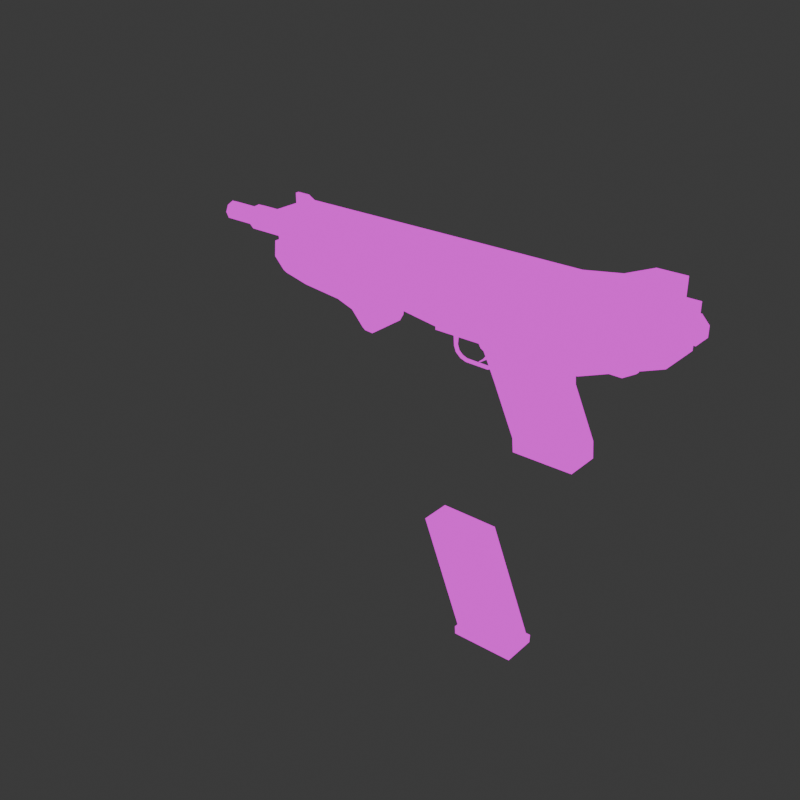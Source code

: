 # Source: mag7.blend  (saved by Blender 4.0.36; exported with 4.5.12 LTS)
import bpy
from mathutils import Matrix  # noqa: F401  (used for matrix-valued properties, if any)

bpy.ops.wm.read_factory_settings(use_empty=True)
scene = bpy.context.scene
scene.name = 'Scene'

# ---- collections
col_collection = bpy.data.collections.new('Collection'); scene.collection.children.link(col_collection)

# ---- materials (node trees are filled in below, after node groups)
mat_material = bpy.data.materials.new('Material')
mat_material.alpha_threshold = 0.0
mat_material.use_transparent_shadow = False
mat_material.roughness = 0.5
mat_material.line_color = (0.0, 0.0, 0.0, 1.0)

# ---- material node trees
mat_material.use_nodes = True; mat_material.node_tree.nodes.clear()
_N = mat_material.node_tree.nodes; _L = mat_material.node_tree.links
n0 = _N.new('ShaderNodeOutputMaterial'); n0.name = 'Material Output'; n0.location = (300, 300)
n1 = _N.new('ShaderNodeEmission'); n1.name = 'Emission'; n1.location = (10, 300)
n2 = _N.new('ShaderNodeTexImage'); n2.name = 'Image Texture'; n2.location = (-280, 280)
_L.new(n1.outputs[0], n0.inputs[0])
_L.new(n2.outputs[0], n1.inputs[0])
n0.is_active_output = True

# ---- world
world_world = bpy.data.worlds.new('World'); scene.world = world_world
world_world.use_nodes = True; world_world.node_tree.nodes.clear()
_N = world_world.node_tree.nodes; _L = world_world.node_tree.links
n0 = _N.new('ShaderNodeOutputWorld'); n0.name = 'World Output'; n0.location = (300, 300)
n1 = _N.new('ShaderNodeBackground'); n1.name = 'Background'; n1.location = (10, 300)
n1.inputs[0].default_value = (0.05088, 0.05088, 0.05088, 1.0)
_L.new(n1.outputs[0], n0.inputs[0])
n0.is_active_output = True
world_world.color = (0.05088, 0.05088, 0.05088)
world_world.use_sun_shadow = False
world_world.sun_shadow_jitter_overblur = 0.0

# ---- meshes
me_cube = bpy.data.meshes.new('Cube')
me_cube.from_pydata([(1.044, 0.2036, 0.8095), (1.044, 0.2036, 0.1808), (1.044, -0.2036, 0.8095), (1.044, -0.2036, 0.1808), (0.6621, 0.2036, 0.8095), (0.6621, -0.2036, 0.8095), (1.616, 0.2036, 0.7254), (1.616, 0.2036, 0.1808), (1.616, -0.2036, 0.7254), (1.616, -0.2036, 0.1808), (2.315, 0.2036, 0.7254), (2.315, 0.2036, 0.4538), (2.315, -0.2036, 0.7254), (2.315, -0.2036, 0.4538), (0.2096, 0.2036, 0.8095), (0.2096, -0.2036, 0.8095), (-1.533, 0.2036, 0.8095), (-1.533, -0.2036, 0.8095), (1.053, 0.1747, 0.1315), (1.053, -0.1747, 0.1315), (0.7251, 0.1747, 0.1185), (0.7251, -0.1747, 0.1185), (1.424, 0.1747, 0.1315), (1.424, -0.1747, 0.1315), (1.086, 0.1747, 0.03783), (1.086, -0.1747, 0.03783), (0.774, 0.1747, 0.01965), (0.774, -0.1747, 0.01965), (1.375, 0.1747, 0.056), (1.375, -0.1747, 0.056), (1.125, 0.1633, -0.1101), (1.125, -0.1633, -0.1101), (0.8333, 0.1633, -0.1271), (0.8333, -0.1633, -0.1271), (1.395, 0.1633, -0.09311), (1.395, -0.1633, -0.09311), (1.327, 0.1633, -0.5559), (1.327, -0.1633, -0.5559), (1.035, 0.1633, -0.5729), (1.035, -0.1633, -0.5729), (1.596, 0.1633, -0.5389), (1.596, -0.1633, -0.5389), (1.338, 0.1633, -0.6983), (1.338, -0.1633, -0.6983), (1.046, 0.1633, -0.6999), (1.046, -0.1633, -0.6999), (1.608, 0.1633, -0.6956), (1.608, -0.1633, -0.6956), (-1.25, -0.2279, 0.5802), (-1.25, 0.2279, 0.5802), (-0.7327, -0.2279, 0.5806), (-0.7327, 0.2279, 0.5806), (-0.501, -0.2279, 0.5476), (-0.501, 0.2279, 0.5476), (-0.4046, -0.2279, 0.324), (-0.4046, 0.2279, 0.324), (-0.4528, -0.2279, 0.4358), (-0.4528, 0.2279, 0.4358), (-1.449, -0.2279, 0.5741), (-1.449, 0.2279, 0.5741), (-1.534, -0.249, 0.5695), (-1.534, 0.249, 0.5695), (-1.662, 0.08687, 0.5435), (-1.662, 0.1229, 0.6304), (-1.625, 0.1394, 0.6304), (-1.471, 0.1394, 0.6304), (-1.625, 0.09854, 0.5319), (-1.471, 0.09854, 0.5319), (-1.625, -9.648e-08, 0.491), (-1.471, -6.083e-08, 0.491), (-1.625, -0.09854, 0.5319), (-1.471, -0.09854, 0.5319), (-1.625, -0.1394, 0.6304), (-1.471, -0.1394, 0.6304), (-1.625, -0.09854, 0.7289), (-1.471, -0.09854, 0.7289), (-1.625, -1.347e-07, 0.7698), (-1.471, -9.907e-08, 0.7698), (-1.625, 0.09854, 0.7289), (-1.471, 0.09854, 0.7289), (-1.662, -8.75e-08, 0.5075), (-1.662, -0.08687, 0.5435), (-1.662, -0.1229, 0.6304), (-1.662, -0.08687, 0.7173), (-1.662, -1.212e-07, 0.7532), (-1.662, 0.08687, 0.7173), (-1.991, 0.08687, 0.5435), (-1.991, 0.1228, 0.6304), (-1.991, -2.023e-07, 0.5075), (-1.991, -0.08687, 0.5435), (-1.991, -0.1229, 0.6304), (-1.991, -0.08687, 0.7173), (-1.991, -2.36e-07, 0.7532), (-1.991, 0.08687, 0.7173), (-2.056, 0.06296, 0.5674), (-2.056, 0.08904, 0.6304), (-2.056, -2.053e-07, 0.5414), (-2.056, -0.06296, 0.5674), (-2.056, -0.08904, 0.6304), (-2.056, -0.06296, 0.6934), (-2.056, -2.298e-07, 0.7194), (-2.056, 0.06296, 0.6934), (-2.348, 0.06296, 0.5674), (-2.348, 0.08904, 0.6304), (-2.348, -2.053e-07, 0.5414), (-2.348, -0.06296, 0.5674), (-2.348, -0.08904, 0.6304), (-2.348, -0.06296, 0.6934), (-2.348, -2.298e-07, 0.7194), (-2.348, 0.06296, 0.6934), (1.993, -0.1515, 0.8441), (1.993, -0.1515, 1.04), (1.993, -0.1174, 0.8441), (1.993, -0.1174, 1.04), (2.248, -0.1515, 0.8441), (2.248, -0.1515, 1.04), (2.248, -0.1174, 0.8441), (2.248, -0.1174, 1.04), (1.74, -0.1515, 0.8441), (1.74, -0.1515, 0.9361), (1.74, -0.1174, 0.8441), (1.74, -0.1174, 0.9361), (1.368, -0.1515, 0.8441), (1.368, -0.1515, 0.8776), (1.368, -0.1174, 0.8441), (1.368, -0.1174, 0.8776), (1.993, 0.0978, 0.8441), (1.993, 0.0978, 1.04), (1.993, 0.1319, 0.8441), (1.993, 0.1319, 1.04), (2.248, 0.0978, 0.8441), (2.248, 0.0978, 1.04), (2.248, 0.1319, 0.8441), (2.248, 0.1319, 1.04), (1.74, 0.0978, 0.8441), (1.74, 0.0978, 0.9361), (1.74, 0.1319, 0.8441), (1.74, 0.1319, 0.9361), (1.368, 0.0978, 0.8441), (1.368, 0.0978, 0.8776), (1.368, 0.1319, 0.8441), (1.368, 0.1319, 0.8776), (-1.359, -0.01082, 0.831), (-1.359, -0.01082, 0.9625), (-1.359, 0.02331, 0.831), (-1.359, 0.02331, 0.9625), (-1.488, -0.01082, 0.831), (-1.488, -0.01082, 0.9625), (-1.488, 0.02331, 0.831), (-1.488, 0.02331, 0.9625), (-1.231, -0.01082, 0.831), (-1.231, -0.01082, 0.8928), (-1.231, 0.02331, 0.831), (-1.231, 0.02331, 0.8928), (-1.043, -0.01082, 0.831), (-1.043, -0.01082, 0.8536), (-1.043, 0.02331, 0.831), (-1.043, 0.02331, 0.8536), (1.044, 0.2036, 0.842), (1.044, -0.2036, 0.842), (0.6621, 0.2036, 0.842), (0.6621, -0.2036, 0.842), (1.616, 0.2036, 0.842), (1.616, -0.2036, 0.842), (2.315, 0.2036, 0.842), (2.315, -0.2036, 0.842), (0.2096, 0.2036, 0.842), (0.2096, -0.2036, 0.842), (-1.533, 0.2036, 0.842), (-1.533, -0.2036, 0.842), (1.044, -0.2254, 0.8095), (0.6621, -0.2254, 0.8095), (2.331, -0.219, 0.7254), (2.331, -0.219, 0.842), (0.6621, -0.2254, 0.842), (0.6621, 0.2254, 0.8095), (1.044, 0.2254, 0.8095), (-1.548, -0.219, 0.842), (-1.548, -0.219, 0.8095), (1.616, 0.2254, 0.7254), (1.616, -0.2254, 0.7254), (2.331, 0.219, 0.7254), (0.2096, -0.2254, 0.8095), (0.2096, -0.2254, 0.842), (0.2096, 0.2254, 0.8095), (-1.548, 0.219, 0.8095), (1.044, -0.2254, 0.842), (0.6621, 0.2254, 0.842), (1.044, 0.2254, 0.842), (1.616, 0.2254, 0.842), (1.616, -0.2254, 0.842), (2.331, 0.219, 0.842), (0.2096, 0.2254, 0.842), (-1.548, 0.219, 0.842), (-0.4411, -0.2345, 0.5497), (-0.5568, -0.2345, 0.7425), (-0.4411, 0.2177, 0.5497), (-0.5568, 0.2177, 0.7425), (-0.003319, -0.2345, 0.5497), (-0.119, -0.2345, 0.7425), (-0.003319, 0.2177, 0.5497), (-0.119, 0.2177, 0.7425), (1.089, -0.2306, 0.6675), (1.048, -0.2306, 0.7369), (1.089, 0.2138, 0.6675), (1.048, 0.2138, 0.7369), (1.247, -0.2306, 0.6675), (1.205, -0.2306, 0.7369), (1.247, 0.2138, 0.6675), (1.205, 0.2138, 0.7369), (1.089, -0.2306, 0.5647), (1.048, -0.2306, 0.6341), (1.089, 0.2138, 0.5647), (1.048, 0.2138, 0.6341), (1.424, -0.2306, 0.5647), (1.383, -0.2306, 0.6341), (1.424, 0.2138, 0.5647), (1.383, 0.2138, 0.6341), (1.089, -0.2306, 0.4493), (1.048, -0.2306, 0.5187), (1.089, 0.2138, 0.4493), (1.048, 0.2138, 0.5187), (1.625, -0.2306, 0.4493), (1.583, -0.2306, 0.5187), (1.625, 0.2138, 0.4493), (1.583, 0.2138, 0.5187), (0.3379, -0.2197, 0.3177), (0.3379, 0.2197, 0.3177), (0.3556, -0.2197, 0.2749), (0.3556, 0.2197, 0.2749), (0.3985, -0.2197, 0.2571), (0.3985, 0.2197, 0.2571), (0.4413, -0.2197, 0.2749), (0.4413, 0.2197, 0.2749), (0.4591, -0.2197, 0.3177), (0.4591, 0.2197, 0.3177), (0.4413, -0.2197, 0.3606), (0.4413, 0.2197, 0.3606), (0.3985, -0.2197, 0.3783), (0.3985, 0.2197, 0.3783), (0.3556, 0.2197, 0.3606), (0.3556, -0.2197, 0.3606), (1.287, -0.2413, 0.348), (1.287, 0.2413, 0.348), (1.303, -0.2413, 0.3109), (1.303, 0.2413, 0.3109), (1.34, -0.2413, 0.2955), (1.34, 0.2413, 0.2955), (1.377, -0.2413, 0.3109), (1.377, 0.2413, 0.3109), (1.392, -0.2413, 0.348), (1.392, 0.2413, 0.348), (1.377, -0.2413, 0.3851), (1.377, 0.2413, 0.3851), (1.34, -0.2413, 0.4005), (1.34, 0.2413, 0.4005), (1.303, 0.2413, 0.3851), (1.303, -0.2413, 0.3851), (2.008, -0.2301, 0.3999), (2.008, 0.2301, 0.3999), (2.02, -0.2301, 0.3721), (2.02, 0.2301, 0.3721), (2.047, -0.2301, 0.3606), (2.047, 0.2301, 0.3606), (2.075, -0.2301, 0.3721), (2.075, 0.2301, 0.3721), (2.087, -0.2301, 0.3999), (2.087, 0.2301, 0.3999), (2.075, -0.2301, 0.4278), (2.075, 0.2301, 0.4278), (2.047, -0.2301, 0.4393), (2.047, 0.2301, 0.4393), (2.02, 0.2301, 0.4278), (2.02, -0.2301, 0.4278), (-1.243, -0.2279, 0.4228), (-1.243, 0.2279, 0.4228), (-0.7797, 0.2279, 0.4064), (-0.7797, -0.2279, 0.4064), (-0.5721, 0.2279, 0.3624), (-0.5721, -0.2279, 0.3624), (-0.422, 0.2279, 0.1663), (-0.422, -0.2279, 0.1663), (-0.4861, -0.2279, 0.2337), (-0.4861, 0.2279, 0.2337), (-1.46, -0.2279, 0.4425), (-1.46, 0.2279, 0.4425), (-1.541, -0.249, 0.4886), (-1.541, 0.249, 0.4886), (-1.243, -0.2563, 0.4228), (-1.25, -0.2563, 0.5802), (-1.25, 0.2563, 0.5802), (-0.7327, 0.2563, 0.5806), (-0.7327, -0.2563, 0.5806), (-1.243, 0.2563, 0.4228), (-0.7797, 0.2563, 0.4064), (-0.7797, -0.2563, 0.4064), (0.6621, 0.1438, 0.1808), (0.6621, 0.2036, 0.2408), (0.7218, 0.2036, 0.1808), (0.7025, 0.1851, 0.1409), (0.6621, -0.2036, 0.2408), (0.6621, -0.1438, 0.1808), (0.7025, -0.1851, 0.1409), (0.7218, -0.2036, 0.1808), (0.2096, 0.1438, 0.1808), (0.2096, 0.2036, 0.2408), (0.2096, -0.2036, 0.2408), (0.2096, -0.1438, 0.1808), (-1.533, 0.2036, 0.4802), (-1.533, 0.1438, 0.4201), (-1.533, -0.1438, 0.4201), (-1.533, -0.2036, 0.4802), (-1.236, -0.2279, 0.2497), (-1.234, -0.1876, 0.2073), (-1.234, 0.1876, 0.2073), (-1.236, 0.2279, 0.2497), (-0.844, -0.1876, 0.1679), (-0.8331, -0.2279, 0.2085), (-0.8331, 0.2279, 0.2085), (-0.844, 0.1876, 0.1679), (-0.6694, -0.1877, 0.1089), (-0.6545, -0.2279, 0.1478), (-0.6545, 0.2279, 0.1478), (-0.6694, 0.1877, 0.1089), (-0.4407, -0.2279, -0.003572), (-0.4458, -0.1877, -0.04971), (-0.4458, 0.1877, -0.04971), (-0.4407, 0.2279, -0.003572), (-0.524, 0.2279, 0.003076), (-0.5316, 0.1877, -0.04312), (-0.524, -0.2279, 0.003076), (-0.5316, -0.1877, -0.04312), (-1.471, -0.2279, 0.3043), (-1.475, -0.1876, 0.2624), (-1.475, 0.1876, 0.2624), (-1.471, 0.2279, 0.3043), (-1.55, -0.2087, 0.3778), (-1.547, -0.249, 0.4205), (-1.547, 0.249, 0.4205), (-1.55, 0.2087, 0.3778), (-2.348, 0.03182, 0.6622), (-2.348, 0.045, 0.6304), (-2.348, -2.207e-07, 0.6754), (-2.348, -0.03182, 0.6622), (-2.348, -0.045, 0.6304), (-2.348, -0.03182, 0.5986), (-2.348, -2.083e-07, 0.5854), (-2.348, 0.03182, 0.5986), (-1.928, 0.03182, 0.6622), (-1.928, 0.045, 0.6304), (-1.928, 3.254e-07, 0.6754), (-1.928, -0.03182, 0.6622), (-1.928, -0.045, 0.6304), (-1.928, -0.03182, 0.5986), (-1.928, 3.378e-07, 0.5854), (-1.928, 0.03182, 0.5986), (0.2096, -0.1438, 0.1523), (0.6621, -0.1438, 0.1523), (0.6621, 0.1438, 0.1523), (0.2096, 0.1438, 0.1523), (0.3041, -0.01537, 0.07528), (0.2942, -0.02525, 0.1633), (0.3041, 0.01537, 0.07528), (0.2942, 0.02525, 0.1633), (0.3348, -0.01537, 0.07528), (0.4438, -0.02525, 0.1665), (0.3348, 0.01537, 0.07528), (0.4438, 0.02525, 0.1665), (0.3079, -0.01251, -0.007763), (0.3079, 0.01251, -0.007763), (0.331, -0.01251, 0.00178), (0.331, 0.01251, 0.00178), (0.3282, -0.01251, -0.0619), (0.3282, 0.01251, -0.0619), (0.3481, -0.01251, -0.0467), (0.3481, 0.01251, -0.0467), (0.3778, -0.01251, -0.1041), (0.3778, 0.01251, -0.1041), (0.386, -0.01251, -0.08043), (0.386, 0.01251, -0.08043), (0.4349, -0.01251, -0.123), (0.4349, 0.01251, -0.123), (0.4334, -0.01251, -0.09806), (0.4334, 0.01251, -0.09806), (0.6582, -0.01251, -0.1258), (0.6582, 0.01251, -0.1258), (0.6567, -0.01251, -0.1008), (0.6567, 0.01251, -0.1008), (0.7281, -0.01251, -0.09781), (0.7281, 0.01251, -0.09781), (0.7157, -0.01251, -0.07609), (0.7157, 0.01251, -0.07609), (0.8522, -0.038, -0.1042), (0.8522, 0.038, -0.1042), (0.7731, -0.038, 0.03414), (0.7731, 0.038, 0.03414), (0.6397, -0.01398, -0.004103), (0.6439, -0.01398, 0.02907), (0.6397, 0.01398, -0.004103), (0.6439, 0.01398, 0.02907), (0.6677, -0.01398, -0.004103), (0.6719, -0.01398, 0.02907), (0.6677, 0.01398, -0.004103), (0.6719, 0.01398, 0.02907), (0.6272, -0.02023, 0.09064), (0.6272, 0.02023, 0.09064), (0.6677, -0.02023, 0.09064), (0.6677, 0.02023, 0.09064), (0.5574, -0.02977, 0.172), (0.5574, 0.02977, 0.172), (0.6603, -0.02977, 0.172), (0.6603, 0.02977, 0.172), (0.6095, -0.01398, -0.04376), (0.6095, 0.01398, -0.04376), (0.6374, -0.01398, -0.04376), (0.6374, 0.01398, -0.04376), (0.5602, -0.008939, -0.08446), (0.5602, 0.008939, -0.08446), (0.5781, -0.008939, -0.08446), (0.5781, 0.008939, -0.08446), (1.73, -0.2175, 0.3553), (1.73, -0.2175, 0.4228), (1.73, -0.1814, 0.3553), (1.73, -0.1814, 0.4228), (2.1, -0.2175, 0.3553), (2.1, -0.2175, 0.4228), (2.1, -0.1814, 0.3553), (2.1, -0.1814, 0.4228), (1.924, -0.1814, 0.3553), (1.924, -0.1814, 0.4228), (1.924, -0.2175, 0.3553), (1.924, -0.2175, 0.4228), (2.1, -0.2175, 0.4409), (2.1, -0.1814, 0.4409), (1.924, -0.1814, 0.4409), (1.924, -0.2175, 0.4409), (1.845, -0.2175, 0.2877), (1.845, -0.1814, 0.2877), (1.989, -0.2175, 0.2877), (1.989, -0.1814, 0.2877), (1.92, -0.1814, 0.2877), (1.92, -0.2175, 0.2877), (2.361, -0.1794, 0.5239), (2.293, -0.1794, 0.5239), (2.361, -0.1432, 0.5239), (2.293, -0.1432, 0.5239), (2.361, -0.1794, 0.7678), (2.293, -0.1794, 0.7678), (2.361, -0.1432, 0.7678), (2.293, -0.1432, 0.7678), (2.361, -0.1432, 0.6518), (2.293, -0.1432, 0.6518), (2.361, -0.1794, 0.6518), (2.293, -0.1794, 0.6518), (2.275, -0.1794, 0.7678), (2.275, -0.1432, 0.7678), (2.275, -0.1432, 0.6518), (2.275, -0.1794, 0.6518), (2.429, -0.1794, 0.5993), (2.429, -0.1432, 0.5993), (2.429, -0.1794, 0.6948), (2.429, -0.1432, 0.6948), (2.429, -0.1432, 0.6494), (2.429, -0.1794, 0.6494), (2.361, 0.1423, 0.5239), (2.293, 0.1423, 0.5239), (2.361, 0.1785, 0.5239), (2.293, 0.1785, 0.5239), (2.361, 0.1423, 0.7678), (2.293, 0.1423, 0.7678), (2.361, 0.1785, 0.7678), (2.293, 0.1785, 0.7678), (2.361, 0.1785, 0.6518), (2.293, 0.1785, 0.6518), (2.361, 0.1423, 0.6518), (2.293, 0.1423, 0.6518), (2.275, 0.1423, 0.7678), (2.275, 0.1785, 0.7678), (2.275, 0.1785, 0.6518), (2.275, 0.1423, 0.6518), (2.429, 0.1423, 0.5993), (2.429, 0.1785, 0.5993), (2.429, 0.1423, 0.6948), (2.429, 0.1785, 0.6948), (2.429, 0.1785, 0.6494), (2.429, 0.1423, 0.6494), (-0.4411, -0.07365, 0.6681), (-0.5568, -0.07365, 0.8609), (-0.4411, 0.05683, 0.6681), (-0.5568, 0.05683, 0.8609), (-0.003319, -0.07365, 0.6681), (-0.119, -0.07365, 0.8609), (-0.003319, 0.05683, 0.6681), (-0.119, 0.05683, 0.8609), (0.5716, -0.07365, 0.6681), (0.5342, -0.07365, 0.8609), (0.5716, 0.05683, 0.6681), (0.5342, 0.05683, 0.8609), (0.7131, -0.07365, 0.6681), (0.6757, -0.07365, 0.8609), (0.7131, 0.05683, 0.6681), (0.6757, 0.05683, 0.8609), (-1.511, -0.2266, 0.7568), (-1.511, 0.2266, 0.7568), (-1.501, -0.2266, 0.7325), (-1.501, 0.2266, 0.7325), (-1.477, -0.2266, 0.7224), (-1.477, 0.2266, 0.7224), (-1.452, -0.2266, 0.7325), (-1.452, 0.2266, 0.7325), (-1.442, -0.2266, 0.7568), (-1.442, 0.2266, 0.7568), (-1.452, -0.2266, 0.7811), (-1.452, 0.2266, 0.7811), (-1.477, -0.2266, 0.7912), (-1.477, 0.2266, 0.7912), (-1.501, 0.2266, 0.7811), (-1.501, -0.2266, 0.7811)], [], [(14, 16, 185, 184), (3, 303, 302, 21, 19), (299, 298, 1, 18, 20), (9, 3, 19, 23), (1, 0, 6, 7), (300, 5, 15, 306), (8, 9, 13, 12), (4, 297, 305, 14), (165, 163, 190, 173), (2, 3, 9, 8), (11, 10, 12, 13), (8, 12, 172, 180), (7, 6, 10, 11), (9, 7, 11, 13), (0, 4, 175, 176), (167, 169, 177, 183), (301, 307, 356, 357), (3, 2, 5, 300, 303), (310, 311, 17, 16, 308, 309), (306, 15, 17, 311), (14, 305, 308, 16), (21, 20, 26, 27), (19, 21, 27, 25), (298, 297, 4, 0, 1), (304, 307, 310, 309), (1, 7, 22, 18), (7, 9, 23, 22), (29, 25, 31, 35), (26, 24, 30, 32), (18, 22, 28, 24), (20, 18, 24, 26), (23, 19, 25, 29), (22, 23, 29, 28), (30, 34, 40, 36), (33, 32, 38, 39), (28, 29, 35, 34), (25, 27, 33, 31), (27, 26, 32, 33), (24, 28, 34, 30), (40, 41, 47, 46), (41, 37, 43, 47), (32, 30, 36, 38), (35, 31, 37, 41), (34, 35, 41, 40), (31, 33, 39, 37), (44, 42, 43, 45), (43, 42, 46, 47), (37, 39, 45, 43), (39, 38, 44, 45), (36, 40, 46, 42), (38, 36, 42, 44), (48, 49, 59, 58), (276, 275, 293, 294), (51, 50, 52, 53), (49, 51, 291, 290), (317, 277, 274, 312), (51, 49, 48, 50), (57, 56, 54, 55), (276, 51, 53, 278), (318, 276, 278, 322), (277, 317, 321, 279), (280, 55, 54, 281), (283, 57, 55, 280), (331, 329, 326, 325), (328, 283, 280, 327), (279, 321, 330, 282), (322, 278, 283, 328), (278, 53, 57, 283), (53, 52, 56, 57), (336, 337, 286, 287, 338, 339), (312, 274, 284, 332), (316, 319, 323, 320), (274, 48, 58, 284), (286, 60, 61, 287), (284, 58, 60, 286), (58, 59, 61, 60), (332, 284, 286, 337), (85, 63, 87, 93), (76, 78, 85, 84), (64, 65, 67, 66), (83, 84, 92, 91), (68, 70, 81, 80), (66, 67, 69, 68), (81, 82, 90, 89), (78, 64, 63, 85), (68, 69, 71, 70), (63, 62, 86, 87), (74, 76, 84, 83), (70, 71, 73, 72), (82, 83, 91, 90), (66, 68, 80, 62), (72, 73, 75, 74), (86, 88, 96, 94), (64, 66, 62, 63), (74, 75, 77, 76), (67, 65, 79, 77, 75, 73, 71, 69), (84, 85, 93, 92), (76, 77, 79, 78), (80, 81, 89, 88), (70, 72, 82, 81), (78, 79, 65, 64), (72, 74, 83, 82), (62, 80, 88, 86), (98, 99, 107, 106), (89, 90, 98, 97), (91, 92, 100, 99), (93, 87, 95, 101), (87, 86, 94, 95), (88, 89, 97, 96), (90, 91, 99, 98), (92, 93, 101, 100), (102, 104, 346, 347), (100, 101, 109, 108), (94, 96, 104, 102), (97, 98, 106, 105), (99, 100, 108, 107), (101, 95, 103, 109), (95, 94, 102, 103), (96, 97, 105, 104), (111, 113, 121, 119), (112, 113, 117, 116), (116, 117, 115, 114), (114, 115, 111, 110), (112, 116, 114, 110), (117, 113, 111, 115), (121, 120, 124, 125), (112, 110, 118, 120), (113, 112, 120, 121), (110, 111, 119, 118), (122, 123, 125, 124), (118, 119, 123, 122), (119, 121, 125, 123), (120, 118, 122, 124), (127, 129, 137, 135), (128, 129, 133, 132), (132, 133, 131, 130), (130, 131, 127, 126), (128, 132, 130, 126), (133, 129, 127, 131), (137, 136, 140, 141), (128, 126, 134, 136), (129, 128, 136, 137), (126, 127, 135, 134), (138, 139, 141, 140), (134, 135, 139, 138), (135, 137, 141, 139), (136, 134, 138, 140), (143, 151, 153, 145), (144, 148, 149, 145), (148, 146, 147, 149), (146, 142, 143, 147), (144, 142, 146, 148), (149, 147, 143, 145), (153, 157, 156, 152), (144, 152, 150, 142), (145, 153, 152, 144), (142, 150, 151, 143), (154, 156, 157, 155), (150, 154, 155, 151), (151, 155, 157, 153), (152, 156, 154, 150), (158, 160, 161, 159), (158, 159, 163, 162), (162, 163, 165, 164), (167, 166, 168, 169), (161, 160, 166, 167), (159, 161, 174, 186), (16, 17, 178, 185), (164, 165, 173, 191), (168, 166, 192, 193), (6, 0, 176, 179), (163, 159, 186, 190), (169, 168, 193, 177), (172, 181, 191, 173), (185, 178, 177, 193), (180, 172, 173, 190), (182, 171, 174, 183), (178, 182, 183, 177), (170, 180, 190, 186), (181, 179, 189, 191), (179, 176, 188, 189), (184, 185, 193, 192), (171, 170, 186, 174), (176, 175, 187, 188), (175, 184, 192, 187), (10, 6, 179, 181), (162, 164, 191, 189), (17, 15, 182, 178), (2, 8, 180, 170), (4, 14, 184, 175), (160, 158, 188, 187), (15, 5, 171, 182), (166, 160, 187, 192), (5, 2, 170, 171), (161, 167, 183, 174), (12, 10, 181, 172), (158, 162, 189, 188), (194, 195, 197, 196), (196, 197, 201, 200), (200, 201, 199, 198), (198, 199, 195, 194), (196, 200, 198, 194), (201, 197, 195, 199), (202, 203, 205, 204), (204, 205, 209, 208), (208, 209, 207, 206), (206, 207, 203, 202), (204, 208, 206, 202), (209, 205, 203, 207), (210, 211, 213, 212), (212, 213, 217, 216), (216, 217, 215, 214), (214, 215, 211, 210), (212, 216, 214, 210), (217, 213, 211, 215), (218, 219, 221, 220), (220, 221, 225, 224), (224, 225, 223, 222), (222, 223, 219, 218), (220, 224, 222, 218), (225, 221, 219, 223), (233, 232, 230, 231), (235, 234, 232, 233), (237, 236, 234, 235), (239, 238, 236, 237), (231, 230, 228, 229), (229, 228, 226, 227), (235, 233, 231, 229, 227, 240, 239, 237), (227, 226, 241, 240), (240, 241, 238, 239), (230, 232, 234, 236, 238, 241, 226, 228), (249, 248, 246, 247), (251, 250, 248, 249), (253, 252, 250, 251), (255, 254, 252, 253), (247, 246, 244, 245), (245, 244, 242, 243), (251, 249, 247, 245, 243, 256, 255, 253), (243, 242, 257, 256), (256, 257, 254, 255), (246, 248, 250, 252, 254, 257, 242, 244), (265, 264, 262, 263), (267, 266, 264, 265), (269, 268, 266, 267), (271, 270, 268, 269), (263, 262, 260, 261), (261, 260, 258, 259), (267, 265, 263, 261, 259, 272, 271, 269), (259, 258, 273, 272), (272, 273, 270, 271), (262, 264, 266, 268, 270, 273, 258, 260), (285, 335, 338, 287), (314, 319, 316, 313), (49, 275, 285, 59), (59, 285, 287, 61), (326, 327, 280, 281, 324, 325), (52, 279, 282, 56), (56, 282, 281, 54), (334, 333, 336, 339), (282, 330, 324, 281), (50, 277, 279, 52), (320, 323, 329, 331), (315, 275, 276, 318), (275, 315, 335, 285), (293, 290, 291, 294), (295, 292, 289, 288), (277, 50, 292, 295), (48, 274, 288, 289), (275, 49, 290, 293), (274, 277, 295, 288), (51, 276, 294, 291), (50, 48, 289, 292), (296, 297, 298, 299), (300, 301, 302, 303), (300, 306, 307, 301), (305, 297, 296, 304), (310, 307, 306, 311), (304, 309, 308, 305), (302, 301, 296, 299, 20, 21), (319, 314, 315, 318), (313, 316, 317, 312), (323, 319, 318, 322), (316, 320, 321, 317), (329, 323, 322, 328), (331, 325, 324, 330), (326, 329, 328, 327), (320, 331, 330, 321), (312, 332, 333, 313), (335, 315, 314, 334), (334, 339, 338, 335), (336, 333, 332, 337), (314, 313, 333, 334), (345, 344, 352, 353), (105, 106, 344, 345), (107, 108, 342, 343), (109, 103, 341, 340), (103, 102, 347, 341), (104, 105, 345, 346), (106, 107, 343, 344), (108, 109, 340, 342), (349, 355, 354, 353, 352, 351, 350, 348), (343, 342, 350, 351), (340, 341, 349, 348), (341, 347, 355, 349), (346, 345, 353, 354), (344, 343, 351, 352), (342, 340, 348, 350), (347, 346, 354, 355), (358, 357, 356, 359), (296, 301, 357, 358), (304, 296, 358, 359), (307, 304, 359, 356), (360, 361, 363, 362), (362, 363, 367, 366), (366, 367, 365, 364), (364, 365, 361, 360), (364, 360, 368, 370), (367, 363, 361, 365), (368, 369, 373, 372), (362, 366, 371, 369), (360, 362, 369, 368), (366, 364, 370, 371), (374, 372, 376, 378), (370, 368, 372, 374), (369, 371, 375, 373), (371, 370, 374, 375), (379, 378, 382, 383), (373, 375, 379, 377), (375, 374, 378, 379), (372, 373, 377, 376), (382, 380, 384, 386), (376, 377, 381, 380), (378, 376, 380, 382), (377, 379, 383, 381), (385, 387, 391, 389), (381, 383, 387, 385), (383, 382, 386, 387), (380, 381, 385, 384), (391, 390, 394, 395), (387, 386, 390, 391), (384, 385, 389, 388), (386, 384, 388, 390), (393, 395, 394, 392), (388, 389, 393, 392), (390, 388, 392, 394), (389, 391, 395, 393), (396, 397, 399, 398), (398, 399, 403, 402), (402, 403, 401, 400), (400, 401, 397, 396), (400, 396, 412, 414), (401, 403, 407, 406), (405, 404, 408, 409), (399, 397, 404, 405), (397, 401, 406, 404), (403, 399, 405, 407), (411, 409, 408, 410), (404, 406, 410, 408), (407, 405, 409, 411), (406, 407, 411, 410), (415, 414, 418, 419), (398, 402, 415, 413), (396, 398, 413, 412), (402, 400, 414, 415), (417, 419, 418, 416), (412, 413, 417, 416), (414, 412, 416, 418), (413, 415, 419, 417), (420, 421, 423, 422), (428, 429, 427, 426), (426, 427, 425, 424), (430, 431, 421, 420), (426, 424, 438, 439), (429, 423, 421, 431), (427, 429, 434, 433), (420, 422, 437, 436), (424, 425, 431, 430), (422, 423, 429, 428), (433, 434, 435, 432), (429, 431, 435, 434), (425, 427, 433, 432), (431, 425, 432, 435), (440, 439, 438, 441), (437, 440, 441, 436), (430, 420, 436, 441), (428, 426, 439, 440), (424, 430, 441, 438), (422, 428, 440, 437), (442, 443, 445, 444), (450, 451, 449, 448), (448, 449, 447, 446), (452, 453, 443, 442), (448, 446, 460, 461), (451, 445, 443, 453), (449, 451, 456, 455), (442, 444, 459, 458), (446, 447, 453, 452), (444, 445, 451, 450), (455, 456, 457, 454), (451, 453, 457, 456), (447, 449, 455, 454), (453, 447, 454, 457), (462, 461, 460, 463), (459, 462, 463, 458), (452, 442, 458, 463), (450, 448, 461, 462), (446, 452, 463, 460), (444, 450, 462, 459), (464, 465, 467, 466), (472, 473, 471, 470), (470, 471, 469, 468), (474, 475, 465, 464), (470, 468, 482, 483), (473, 467, 465, 475), (471, 473, 478, 477), (464, 466, 481, 480), (468, 469, 475, 474), (466, 467, 473, 472), (477, 478, 479, 476), (473, 475, 479, 478), (469, 471, 477, 476), (475, 469, 476, 479), (484, 483, 482, 485), (481, 484, 485, 480), (474, 464, 480, 485), (472, 470, 483, 484), (468, 474, 485, 482), (466, 472, 484, 481), (486, 487, 489, 488), (488, 489, 493, 492), (492, 493, 491, 490), (490, 491, 487, 486), (488, 492, 490, 486), (493, 489, 487, 491), (494, 495, 497, 496), (496, 497, 501, 500), (500, 501, 499, 498), (498, 499, 495, 494), (496, 500, 498, 494), (501, 497, 495, 499), (509, 508, 506, 507), (511, 510, 508, 509), (513, 512, 510, 511), (515, 514, 512, 513), (507, 506, 504, 505), (505, 504, 502, 503), (511, 509, 507, 505, 503, 516, 515, 513), (503, 502, 517, 516), (516, 517, 514, 515), (506, 508, 510, 512, 514, 517, 502, 504)])
me_cube.polygons.foreach_set('use_smooth', [True] * 450)
_uv = me_cube.uv_layers.new(name='UVMap')
_uv.uv.foreach_set('vector', [0.5536, 0.2714, 0.5536, 0.00927, 0.556, 0.006949, 0.5569, 0.2714, 0.1016, 0.3946, 0.1015, 0.3462, 0.1076, 0.3433, 0.111, 0.3467, 0.1091, 0.396, 0.3746, 0.3433, 0.3806, 0.3462, 0.3806, 0.3946, 0.3731, 0.396, 0.3712, 0.3467, 0.1016, 0.4807, 0.1016, 0.3946, 0.1091, 0.396, 0.1091, 0.4519, 0.3806, 0.3946, 0.4752, 0.3946, 0.4625, 0.4807, 0.3806, 0.4807, 0.09252, 0.3372, 0.006983, 0.3372, 0.006976, 0.2691, 0.09251, 0.2691, 0.01965, 0.4807, 0.1016, 0.4807, 0.06051, 0.5859, 0.01966, 0.5859, 0.4752, 0.3372, 0.3897, 0.3372, 0.3897, 0.2691, 0.4752, 0.2691, 0.6354, 0.5874, 0.6354, 0.4824, 0.6386, 0.4824, 0.6377, 0.5897, 0.006989, 0.3946, 0.1016, 0.3946, 0.1016, 0.4807, 0.01965, 0.4807, 0.9647, 0.9812, 0.9238, 0.9812, 0.9238, 0.9199, 0.9647, 0.9199, 0.4924, 0.4832, 0.4924, 0.5883, 0.4901, 0.5907, 0.4891, 0.4832, 0.3806, 0.4807, 0.4625, 0.4807, 0.4625, 0.5859, 0.4217, 0.5859, 0.4891, 0.6332, 0.5504, 0.6332, 0.5504, 0.7376, 0.4891, 0.7376, 0.5536, 0.3968, 0.5536, 0.3394, 0.5569, 0.3394, 0.5569, 0.3968, 0.6354, 0.2711, 0.6354, 0.009268, 0.6377, 0.006949, 0.6386, 0.2711, 0.1017, 0.3372, 0.1017, 0.2691, 0.106, 0.2691, 0.106, 0.3372, 0.1016, 0.3946, 0.006989, 0.3946, 0.006983, 0.3372, 0.09252, 0.3372, 0.1015, 0.3462, 0.8528, 0.9408, 0.8438, 0.9498, 0.7944, 0.9498, 0.7944, 0.8885, 0.8438, 0.8885, 0.8528, 0.8975, 0.09251, 0.2691, 0.006976, 0.2691, 0.006949, 0.006996, 0.05649, 0.006996, 0.4752, 0.2691, 0.3897, 0.2691, 0.4257, 0.006996, 0.4752, 0.006996, 0.5752, 0.6228, 0.6277, 0.6228, 0.6277, 0.6383, 0.5752, 0.6383, 0.1091, 0.396, 0.111, 0.3467, 0.1259, 0.354, 0.1231, 0.401, 0.3806, 0.3462, 0.3897, 0.3372, 0.4752, 0.3372, 0.4752, 0.3946, 0.3806, 0.3946, 0.7588, 0.2698, 0.7155, 0.2698, 0.7155, 0.006949, 0.7588, 0.006949, 0.3806, 0.3946, 0.3806, 0.4807, 0.3731, 0.4519, 0.3731, 0.396, 0.5504, 0.6332, 0.4891, 0.6332, 0.4935, 0.6046, 0.546, 0.6046, 0.1204, 0.4444, 0.1231, 0.401, 0.1454, 0.4068, 0.1429, 0.4474, 0.3563, 0.354, 0.359, 0.401, 0.3367, 0.4068, 0.3342, 0.3629, 0.3731, 0.396, 0.3731, 0.4519, 0.3618, 0.4444, 0.359, 0.401, 0.3712, 0.3467, 0.3731, 0.396, 0.359, 0.401, 0.3563, 0.354, 0.1091, 0.4519, 0.1091, 0.396, 0.1231, 0.401, 0.1204, 0.4444, 0.8002, 0.7502, 0.8528, 0.7502, 0.8528, 0.7616, 0.8002, 0.7616, 0.3367, 0.4068, 0.3393, 0.4474, 0.2722, 0.4778, 0.2697, 0.4372, 0.5769, 0.661, 0.626, 0.661, 0.626, 0.7305, 0.5769, 0.7305, 0.8002, 0.7616, 0.8528, 0.7616, 0.8511, 0.784, 0.8019, 0.784, 0.1231, 0.401, 0.1259, 0.354, 0.148, 0.3629, 0.1454, 0.4068, 0.5752, 0.6383, 0.6277, 0.6383, 0.626, 0.661, 0.5769, 0.661, 0.359, 0.401, 0.3618, 0.4444, 0.3393, 0.4474, 0.3367, 0.4068, 0.8019, 0.8511, 0.8511, 0.8511, 0.8511, 0.8746, 0.8019, 0.8746, 0.2099, 0.4778, 0.2125, 0.4372, 0.2339, 0.4388, 0.2335, 0.4795, 0.3342, 0.3629, 0.3367, 0.4068, 0.2697, 0.4372, 0.2671, 0.3933, 0.1429, 0.4474, 0.1454, 0.4068, 0.2125, 0.4372, 0.2099, 0.4778, 0.8019, 0.784, 0.8511, 0.784, 0.8511, 0.8511, 0.8019, 0.8511, 0.1454, 0.4068, 0.148, 0.3629, 0.215, 0.3933, 0.2125, 0.4372, 0.62, 0.7636, 0.62, 0.8075, 0.5708, 0.8075, 0.5708, 0.7636, 0.5708, 0.8075, 0.62, 0.8075, 0.62, 0.8482, 0.5708, 0.8482, 0.2125, 0.4372, 0.215, 0.3933, 0.2341, 0.3949, 0.2339, 0.4388, 0.5769, 0.7305, 0.626, 0.7305, 0.626, 0.7497, 0.5769, 0.7497, 0.2697, 0.4372, 0.2722, 0.4778, 0.2487, 0.4795, 0.2483, 0.4388, 0.2671, 0.3933, 0.2697, 0.4372, 0.2483, 0.4388, 0.248, 0.3949, 0.4508, 0.6425, 0.3822, 0.6425, 0.3822, 0.6127, 0.4508, 0.6127, 0.7812, 0.8205, 0.7812, 0.7507, 0.7855, 0.7507, 0.7855, 0.8205, 0.3822, 0.7202, 0.4508, 0.7202, 0.4508, 0.7553, 0.3822, 0.7553, 0.3822, 0.6425, 0.3822, 0.7202, 0.3779, 0.7202, 0.3779, 0.6425, 0.06448, 0.7119, 0.03388, 0.7157, 0.04128, 0.6463, 0.0669, 0.6511, 0.3822, 0.7202, 0.3822, 0.6425, 0.4508, 0.6425, 0.4508, 0.7202, 0.7727, 0.1696, 0.8413, 0.1696, 0.8413, 0.1864, 0.7727, 0.1864, 0.1714, 0.7157, 0.1983, 0.719, 0.1983, 0.7542, 0.1692, 0.7475, 0.1408, 0.7119, 0.1714, 0.7157, 0.1692, 0.7475, 0.1355, 0.7398, 0.03388, 0.7157, 0.06448, 0.7119, 0.06974, 0.7398, 0.03603, 0.7475, 0.7727, 0.2101, 0.7727, 0.1864, 0.8413, 0.1864, 0.8413, 0.2101, 0.1519, 0.7631, 0.1827, 0.7637, 0.1671, 0.7733, 0.1432, 0.774, 0.9811, 0.5131, 0.9811, 0.5696, 0.9682, 0.5696, 0.9682, 0.5131, 0.1167, 0.7623, 0.1519, 0.7631, 0.1432, 0.774, 0.1175, 0.7749, 0.03603, 0.7475, 0.06974, 0.7398, 0.08852, 0.7623, 0.05337, 0.7631, 0.1355, 0.7398, 0.1692, 0.7475, 0.1519, 0.7631, 0.1167, 0.7623, 0.1692, 0.7475, 0.1983, 0.7542, 0.1827, 0.7637, 0.1519, 0.7631, 0.7727, 0.1527, 0.8413, 0.1527, 0.8413, 0.1696, 0.7727, 0.1696, 0.885, 0.7563, 0.8913, 0.7502, 0.9015, 0.7502, 0.9015, 0.8251, 0.8913, 0.8251, 0.885, 0.8191, 0.0669, 0.6511, 0.04128, 0.6463, 0.04294, 0.6136, 0.06377, 0.6149, 0.4891, 0.8466, 0.5456, 0.8466, 0.5456, 0.873, 0.4891, 0.873, 0.04128, 0.6463, 0.01798, 0.642, 0.02313, 0.6125, 0.04294, 0.6136, 0.9015, 0.7502, 0.9135, 0.7502, 0.9135, 0.8251, 0.9015, 0.8251, 0.04294, 0.6136, 0.02313, 0.6125, 0.02557, 0.5998, 0.03775, 0.6005, 0.4508, 0.6127, 0.3822, 0.6127, 0.379, 0.5998, 0.4539, 0.5998, 0.06377, 0.6149, 0.04294, 0.6136, 0.03775, 0.6005, 0.048, 0.6011, 0.8281, 0.7076, 0.8151, 0.7077, 0.8151, 0.6582, 0.8281, 0.6581, 0.8171, 0.3919, 0.8023, 0.3922, 0.804, 0.3867, 0.8171, 0.3865, 0.8152, 0.7132, 0.8152, 0.7363, 0.8002, 0.7363, 0.8002, 0.7132, 0.8301, 0.3867, 0.8171, 0.3865, 0.8171, 0.337, 0.8301, 0.3373, 0.7737, 0.5389, 0.7589, 0.5388, 0.7607, 0.5333, 0.7737, 0.5334, 0.7885, 0.5388, 0.7885, 0.5619, 0.7737, 0.562, 0.7737, 0.5389, 0.8006, 0.1102, 0.7874, 0.1102, 0.7874, 0.06071, 0.8006, 0.06068, 0.8299, 0.7132, 0.8152, 0.7132, 0.8151, 0.7077, 0.8281, 0.7076, 0.7737, 0.5389, 0.7737, 0.562, 0.7589, 0.5619, 0.7589, 0.5388, 0.8151, 0.7077, 0.8019, 0.7076, 0.8019, 0.6581, 0.8151, 0.6582, 0.8319, 0.3922, 0.8171, 0.3919, 0.8171, 0.3865, 0.8301, 0.3867, 0.8023, 0.1157, 0.8023, 0.1388, 0.7874, 0.1388, 0.7874, 0.1157, 0.7874, 0.1102, 0.7745, 0.1102, 0.7745, 0.06068, 0.7874, 0.06071, 0.7885, 0.5388, 0.7737, 0.5389, 0.7737, 0.5334, 0.7868, 0.5333, 0.7874, 0.1157, 0.7874, 0.1388, 0.7727, 0.1388, 0.7727, 0.1157, 0.7868, 0.4838, 0.7737, 0.4839, 0.7737, 0.474, 0.7832, 0.4739, 0.8152, 0.7132, 0.8002, 0.7132, 0.8019, 0.7076, 0.8151, 0.7077, 0.8319, 0.3922, 0.8319, 0.4153, 0.8171, 0.4149, 0.8171, 0.3919, 0.8956, 0.3976, 0.8956, 0.3815, 0.9069, 0.3702, 0.9229, 0.3702, 0.9343, 0.3815, 0.9343, 0.3976, 0.9229, 0.4089, 0.9069, 0.4089, 0.8171, 0.3865, 0.804, 0.3867, 0.804, 0.3373, 0.8171, 0.337, 0.8171, 0.3919, 0.8171, 0.4149, 0.8023, 0.4153, 0.8023, 0.3922, 0.7737, 0.5334, 0.7607, 0.5333, 0.7607, 0.4838, 0.7737, 0.4839, 0.8023, 0.1157, 0.7874, 0.1157, 0.7874, 0.1102, 0.8006, 0.1102, 0.8299, 0.7132, 0.8299, 0.7363, 0.8152, 0.7363, 0.8152, 0.7132, 0.7874, 0.1157, 0.7727, 0.1157, 0.7745, 0.1102, 0.7874, 0.1102, 0.7868, 0.5333, 0.7737, 0.5334, 0.7737, 0.4839, 0.7868, 0.4838, 0.7875, 0.05092, 0.7782, 0.0509, 0.7781, 0.006949, 0.7875, 0.006969, 0.8006, 0.06068, 0.7874, 0.06071, 0.7875, 0.05092, 0.7971, 0.0509, 0.8301, 0.3373, 0.8171, 0.337, 0.8171, 0.3276, 0.8266, 0.3278, 0.8281, 0.6581, 0.8151, 0.6582, 0.815, 0.6484, 0.8244, 0.6484, 0.8151, 0.6582, 0.8019, 0.6581, 0.8055, 0.6484, 0.815, 0.6484, 0.7737, 0.4839, 0.7607, 0.4838, 0.7642, 0.4739, 0.7737, 0.474, 0.7874, 0.06071, 0.7745, 0.06068, 0.7782, 0.0509, 0.7875, 0.05092, 0.8171, 0.337, 0.804, 0.3373, 0.8076, 0.3278, 0.8171, 0.3276, 0.8624, 0.2691, 0.8552, 0.2619, 0.8613, 0.2594, 0.8649, 0.263, 0.8171, 0.3276, 0.8076, 0.3278, 0.8076, 0.2839, 0.8171, 0.2837, 0.7832, 0.4739, 0.7737, 0.474, 0.7737, 0.4301, 0.7832, 0.43, 0.7971, 0.0509, 0.7875, 0.05092, 0.7875, 0.006969, 0.7971, 0.006949, 0.8266, 0.3278, 0.8171, 0.3276, 0.8171, 0.2837, 0.8266, 0.2839, 0.8244, 0.6484, 0.815, 0.6484, 0.815, 0.6044, 0.8244, 0.6044, 0.815, 0.6484, 0.8055, 0.6484, 0.8055, 0.6044, 0.815, 0.6044, 0.7737, 0.474, 0.7642, 0.4739, 0.7642, 0.43, 0.7737, 0.4301, 0.8214, 0.09966, 0.8162, 0.09966, 0.8162, 0.06242, 0.8214, 0.06242, 0.7568, 0.6985, 0.7863, 0.6985, 0.7863, 0.7368, 0.7568, 0.7368, 0.4689, 0.9777, 0.4689, 0.9483, 0.4741, 0.9483, 0.4741, 0.9777, 0.745, 0.4161, 0.7155, 0.4161, 0.7155, 0.3777, 0.745, 0.3777, 0.8076, 0.5241, 0.8076, 0.5624, 0.8024, 0.5624, 0.8024, 0.5241, 0.8162, 0.138, 0.8162, 0.09966, 0.8214, 0.09966, 0.8214, 0.138, 0.7707, 0.6604, 0.7569, 0.6604, 0.7569, 0.6044, 0.7619, 0.6044, 0.8076, 0.5241, 0.8024, 0.5241, 0.8024, 0.486, 0.8076, 0.486, 0.7863, 0.6985, 0.7568, 0.6985, 0.7569, 0.6604, 0.7707, 0.6604, 0.745, 0.3777, 0.7155, 0.3777, 0.7312, 0.3397, 0.745, 0.3397, 0.9835, 0.2664, 0.9785, 0.2664, 0.9785, 0.2613, 0.9835, 0.2613, 0.745, 0.3397, 0.7312, 0.3397, 0.7399, 0.2837, 0.745, 0.2837, 0.8214, 0.06242, 0.8162, 0.06242, 0.8162, 0.006949, 0.8214, 0.006949, 0.8076, 0.486, 0.8024, 0.486, 0.8024, 0.43, 0.8076, 0.43, 0.8266, 0.5227, 0.8215, 0.5227, 0.8215, 0.4855, 0.8266, 0.4855, 0.7589, 0.3777, 0.7884, 0.3777, 0.7884, 0.4161, 0.7589, 0.4161, 0.6824, 0.9711, 0.6824, 0.9417, 0.6876, 0.9417, 0.6876, 0.9711, 0.745, 0.5624, 0.7155, 0.5624, 0.7155, 0.5241, 0.745, 0.5241, 0.4741, 0.6939, 0.4741, 0.7322, 0.4689, 0.7322, 0.4689, 0.6939, 0.8215, 0.561, 0.8215, 0.5227, 0.8266, 0.5227, 0.8266, 0.561, 0.7727, 0.3397, 0.7589, 0.3397, 0.7589, 0.2837, 0.764, 0.2837, 0.4741, 0.6939, 0.4689, 0.6939, 0.4689, 0.6558, 0.4741, 0.6558, 0.7884, 0.3777, 0.7589, 0.3777, 0.7589, 0.3397, 0.7727, 0.3397, 0.745, 0.5241, 0.7155, 0.5241, 0.7312, 0.486, 0.745, 0.486, 0.9732, 0.5886, 0.9682, 0.5886, 0.9682, 0.5835, 0.9732, 0.5835, 0.745, 0.486, 0.7312, 0.486, 0.7399, 0.43, 0.745, 0.43, 0.8266, 0.4855, 0.8215, 0.4855, 0.8215, 0.43, 0.8266, 0.43, 0.4741, 0.6558, 0.4689, 0.6558, 0.4689, 0.5998, 0.4741, 0.5998, 0.9264, 0.303, 0.9264, 0.3228, 0.9212, 0.3228, 0.9212, 0.303, 0.9239, 0.8584, 0.9239, 0.839, 0.9436, 0.839, 0.9436, 0.8584, 0.3582, 0.978, 0.353, 0.978, 0.353, 0.9583, 0.3582, 0.9583, 0.9453, 0.006949, 0.9453, 0.02635, 0.9255, 0.02635, 0.9255, 0.006949, 0.8832, 0.5424, 0.8781, 0.5424, 0.8781, 0.523, 0.8832, 0.523, 0.9212, 0.2837, 0.9264, 0.2837, 0.9264, 0.303, 0.9212, 0.303, 0.9331, 0.8777, 0.9272, 0.906, 0.9238, 0.906, 0.9239, 0.8777, 0.8832, 0.5424, 0.8832, 0.5616, 0.8781, 0.5616, 0.8781, 0.5424, 0.9436, 0.8584, 0.9331, 0.8777, 0.9239, 0.8777, 0.9239, 0.8584, 0.9453, 0.02635, 0.9453, 0.04562, 0.936, 0.04562, 0.9255, 0.02635, 0.7798, 0.9412, 0.7798, 0.9464, 0.7764, 0.9464, 0.7764, 0.9412, 0.9453, 0.04562, 0.9453, 0.07394, 0.9419, 0.07394, 0.936, 0.04562, 0.9264, 0.3228, 0.9264, 0.3514, 0.9212, 0.3514, 0.9212, 0.3228, 0.8832, 0.5616, 0.8832, 0.59, 0.8781, 0.59, 0.8781, 0.5616, 0.5741, 0.3964, 0.5741, 0.3391, 0.6354, 0.3391, 0.6354, 0.3964, 0.5741, 0.3964, 0.6354, 0.3964, 0.6354, 0.4824, 0.5741, 0.4824, 0.5741, 0.4824, 0.6354, 0.4824, 0.6354, 0.5874, 0.5741, 0.5874, 0.6354, 0.2711, 0.5741, 0.2711, 0.5741, 0.009268, 0.6354, 0.009268, 0.6354, 0.3391, 0.5741, 0.3391, 0.5741, 0.2711, 0.6354, 0.2711, 0.6354, 0.3964, 0.6354, 0.3391, 0.6386, 0.3391, 0.6386, 0.3964, 0.5536, 0.00927, 0.4924, 0.00927, 0.4901, 0.006949, 0.556, 0.006949, 0.5741, 0.5874, 0.6354, 0.5874, 0.6377, 0.5897, 0.5718, 0.5897, 0.5741, 0.009268, 0.5741, 0.2711, 0.5708, 0.2711, 0.5718, 0.006949, 0.5536, 0.4832, 0.5536, 0.3968, 0.5569, 0.3968, 0.5569, 0.4832, 0.6354, 0.4824, 0.6354, 0.3964, 0.6386, 0.3964, 0.6386, 0.4824, 0.6354, 0.009268, 0.5741, 0.009268, 0.5718, 0.006949, 0.6377, 0.006949, 0.5067, 0.8869, 0.5067, 0.9528, 0.4891, 0.9528, 0.4891, 0.8869, 0.1982, 0.8806, 0.1982, 0.9465, 0.1933, 0.9465, 0.1933, 0.8806, 0.6701, 0.483, 0.6701, 0.5905, 0.6526, 0.5905, 0.6526, 0.483, 0.6574, 0.2714, 0.6574, 0.3395, 0.6526, 0.3395, 0.6525, 0.2714, 0.6574, 0.006949, 0.6574, 0.2714, 0.6525, 0.2714, 0.6525, 0.006949, 0.6574, 0.3969, 0.6701, 0.483, 0.6526, 0.483, 0.6526, 0.3969, 0.684, 0.5905, 0.6841, 0.483, 0.7016, 0.483, 0.7016, 0.5905, 0.6841, 0.483, 0.6967, 0.3969, 0.7016, 0.3969, 0.7016, 0.483, 0.6967, 0.2714, 0.6968, 0.006949, 0.7016, 0.006949, 0.7016, 0.2714, 0.6574, 0.3395, 0.6574, 0.3969, 0.6526, 0.3969, 0.6526, 0.3395, 0.6967, 0.3969, 0.6967, 0.3395, 0.7016, 0.3395, 0.7016, 0.3969, 0.6967, 0.3395, 0.6967, 0.2714, 0.7016, 0.2714, 0.7016, 0.3395, 0.5536, 0.5883, 0.5536, 0.4832, 0.5569, 0.4832, 0.556, 0.5907, 0.5741, 0.4824, 0.5741, 0.5874, 0.5718, 0.5897, 0.5708, 0.4824, 0.4924, 0.00927, 0.4924, 0.2714, 0.4891, 0.2714, 0.4901, 0.006949, 0.4924, 0.3968, 0.4924, 0.4832, 0.4891, 0.4832, 0.4891, 0.3968, 0.5536, 0.3394, 0.5536, 0.2714, 0.5569, 0.2714, 0.5569, 0.3394, 0.5741, 0.3391, 0.5741, 0.3964, 0.5708, 0.3964, 0.5708, 0.3391, 0.4924, 0.2714, 0.4924, 0.3394, 0.4891, 0.3394, 0.4891, 0.2714, 0.5741, 0.2711, 0.5741, 0.3391, 0.5708, 0.3391, 0.5708, 0.2711, 0.4924, 0.3394, 0.4924, 0.3968, 0.4891, 0.3968, 0.4891, 0.3394, 0.6354, 0.3391, 0.6354, 0.2711, 0.6386, 0.2711, 0.6386, 0.3391, 0.4924, 0.5883, 0.5536, 0.5883, 0.556, 0.5907, 0.4901, 0.5907, 0.5741, 0.3964, 0.5741, 0.4824, 0.5708, 0.4824, 0.5708, 0.3964, 0.4658, 0.9344, 0.4354, 0.9344, 0.4354, 0.8663, 0.4658, 0.8663, 0.4354, 0.7866, 0.4644, 0.7691, 0.4644, 0.835, 0.4354, 0.8524, 0.4069, 0.9355, 0.3779, 0.9355, 0.3779, 0.8675, 0.4069, 0.8675, 0.2412, 0.8672, 0.2122, 0.8498, 0.2122, 0.784, 0.2412, 0.8014, 0.7705, 0.9274, 0.7047, 0.9274, 0.7047, 0.8593, 0.7705, 0.8593, 0.5708, 0.8621, 0.6366, 0.8621, 0.6366, 0.9301, 0.5708, 0.9301, 0.9383, 0.8171, 0.9274, 0.8171, 0.9274, 0.7502, 0.9383, 0.7502, 0.5937, 0.9503, 0.6041, 0.944, 0.6041, 0.9677, 0.5937, 0.974, 0.123, 0.9502, 0.1125, 0.9502, 0.1125, 0.8833, 0.123, 0.8833, 0.6285, 0.974, 0.618, 0.9677, 0.618, 0.944, 0.6285, 0.9503, 0.8642, 0.5898, 0.8405, 0.5898, 0.8405, 0.523, 0.8642, 0.523, 0.9205, 0.6044, 0.9442, 0.6044, 0.9442, 0.6713, 0.9205, 0.6713, 0.1794, 0.9475, 0.1685, 0.9475, 0.1685, 0.8806, 0.1794, 0.8806, 0.9671, 0.2899, 0.9775, 0.2837, 0.9775, 0.3341, 0.9671, 0.3403, 0.1473, 0.9502, 0.1369, 0.9502, 0.1369, 0.8833, 0.1473, 0.8833, 0.9775, 0.4109, 0.9671, 0.4047, 0.9671, 0.3542, 0.9775, 0.3605, 0.3484, 0.9444, 0.298, 0.9444, 0.298, 0.8775, 0.3484, 0.8775, 0.2122, 0.8811, 0.2626, 0.8811, 0.2626, 0.948, 0.2122, 0.948, 0.09865, 0.9502, 0.0877, 0.9502, 0.0877, 0.8833, 0.09865, 0.8833, 0.7047, 0.7649, 0.7151, 0.7586, 0.7151, 0.8391, 0.7047, 0.8454, 0.01739, 0.9502, 0.006949, 0.9502, 0.006949, 0.8834, 0.01739, 0.8834, 0.7673, 0.8375, 0.7569, 0.8313, 0.7568, 0.7507, 0.7673, 0.757, 0.0738, 0.789, 0.0738, 0.8695, 0.006949, 0.8695, 0.006949, 0.789, 0.0877, 0.8694, 0.0877, 0.789, 0.1546, 0.789, 0.1546, 0.8694, 0.9414, 0.4961, 0.9414, 0.43, 0.9478, 0.43, 0.9478, 0.4961, 0.9467, 0.3498, 0.9467, 0.2837, 0.9532, 0.2837, 0.9532, 0.3498, 0.9403, 0.3498, 0.9403, 0.2837, 0.9467, 0.2837, 0.9467, 0.3498, 0.948, 0.5131, 0.948, 0.5792, 0.9414, 0.5792, 0.9414, 0.5131, 0.9478, 0.4961, 0.9478, 0.43, 0.9543, 0.43, 0.9543, 0.4961, 0.9544, 0.1527, 0.9544, 0.2189, 0.9477, 0.2189, 0.9477, 0.1527, 0.8063, 0.9805, 0.7994, 0.9805, 0.7944, 0.9756, 0.7944, 0.9686, 0.7994, 0.9637, 0.8063, 0.9637, 0.8113, 0.9686, 0.8113, 0.9756, 0.9477, 0.1527, 0.9477, 0.2189, 0.9415, 0.2189, 0.9415, 0.1527, 0.9543, 0.5131, 0.9543, 0.5792, 0.948, 0.5792, 0.948, 0.5131, 0.842, 0.9756, 0.8371, 0.9805, 0.8301, 0.9805, 0.8252, 0.9756, 0.8252, 0.9686, 0.8301, 0.9637, 0.8371, 0.9637, 0.842, 0.9686, 0.8894, 0.006949, 0.8894, 0.07955, 0.8838, 0.07955, 0.8838, 0.006949, 0.8767, 0.3563, 0.8767, 0.2837, 0.8823, 0.2837, 0.8823, 0.3563, 0.8711, 0.3563, 0.8711, 0.2837, 0.8767, 0.2837, 0.8767, 0.3563, 0.9007, 0.2253, 0.9007, 0.1527, 0.9064, 0.1527, 0.9064, 0.2253, 0.8838, 0.006949, 0.8838, 0.07955, 0.8782, 0.07955, 0.8782, 0.006949, 0.9073, 0.2837, 0.9073, 0.3563, 0.9016, 0.3563, 0.9016, 0.2837, 0.4994, 0.9813, 0.4934, 0.9813, 0.4891, 0.977, 0.4891, 0.971, 0.4934, 0.9667, 0.4994, 0.9667, 0.5037, 0.971, 0.5037, 0.977, 0.9016, 0.2837, 0.9016, 0.3563, 0.8962, 0.3563, 0.8962, 0.2837, 0.8953, 0.2253, 0.8953, 0.1527, 0.9007, 0.1527, 0.9007, 0.2253, 0.9931, 0.2431, 0.9888, 0.2474, 0.9827, 0.2474, 0.9785, 0.2431, 0.9785, 0.237, 0.9827, 0.2328, 0.9888, 0.2328, 0.9931, 0.237, 0.8979, 0.5824, 0.8979, 0.5131, 0.9021, 0.5131, 0.9021, 0.5824, 0.9021, 0.4992, 0.9021, 0.43, 0.9063, 0.43, 0.9063, 0.4992, 0.8979, 0.4992, 0.8979, 0.43, 0.9021, 0.43, 0.9021, 0.4992, 0.9073, 0.07618, 0.9073, 0.006949, 0.9116, 0.006949, 0.9116, 0.07618, 0.9021, 0.5824, 0.9021, 0.5131, 0.9063, 0.5131, 0.9063, 0.5824, 0.6908, 0.8585, 0.6908, 0.9278, 0.6865, 0.9278, 0.6865, 0.8585, 0.7998, 0.2674, 0.7952, 0.2674, 0.792, 0.2642, 0.792, 0.2597, 0.7952, 0.2565, 0.7998, 0.2565, 0.803, 0.2597, 0.803, 0.2642, 0.6865, 0.8585, 0.6865, 0.9278, 0.6824, 0.9278, 0.6824, 0.8585, 0.9033, 0.07618, 0.9033, 0.006949, 0.9073, 0.006949, 0.9073, 0.07618, 0.8096, 0.5841, 0.8064, 0.5873, 0.8019, 0.5873, 0.7987, 0.5841, 0.7987, 0.5795, 0.8019, 0.5763, 0.8064, 0.5763, 0.8096, 0.5795, 0.1623, 0.6136, 0.1415, 0.6149, 0.1573, 0.6011, 0.1675, 0.6005, 0.5456, 0.7878, 0.5456, 0.8466, 0.4891, 0.8466, 0.4891, 0.7878, 0.1873, 0.642, 0.164, 0.6463, 0.1623, 0.6136, 0.1821, 0.6125, 0.1821, 0.6125, 0.1623, 0.6136, 0.1675, 0.6005, 0.1797, 0.5998, 0.7788, 0.2426, 0.7727, 0.2357, 0.7727, 0.2101, 0.8413, 0.2101, 0.8413, 0.2357, 0.8352, 0.2426, 0.006949, 0.7542, 0.03603, 0.7475, 0.05337, 0.7631, 0.02257, 0.7637, 0.02257, 0.7637, 0.05337, 0.7631, 0.06205, 0.774, 0.03819, 0.7733, 0.8667, 0.8159, 0.8667, 0.7594, 0.885, 0.7563, 0.885, 0.8191, 0.05337, 0.7631, 0.08852, 0.7623, 0.08774, 0.7749, 0.06205, 0.774, 0.006949, 0.719, 0.03388, 0.7157, 0.03603, 0.7475, 0.006949, 0.7542, 0.8913, 0.921, 0.8913, 0.9774, 0.8667, 0.9774, 0.8667, 0.921, 0.1384, 0.6511, 0.164, 0.6463, 0.1714, 0.7157, 0.1408, 0.7119, 0.164, 0.6463, 0.1384, 0.6511, 0.1415, 0.6149, 0.1623, 0.6136, 0.1922, 0.8657, 0.1685, 0.8667, 0.1685, 0.789, 0.1947, 0.796, 0.8552, 0.1598, 0.8814, 0.1527, 0.8813, 0.2305, 0.8576, 0.2295, 0.9052, 0.9472, 0.9052, 0.921, 0.9094, 0.921, 0.9094, 0.9472, 0.98, 0.7502, 0.98, 0.7739, 0.9757, 0.7739, 0.9757, 0.7502, 0.06482, 0.9764, 0.06482, 0.9527, 0.06908, 0.9527, 0.06908, 0.9764, 0.3603, 0.784, 0.3603, 0.8537, 0.356, 0.8537, 0.356, 0.784, 0.9525, 0.3702, 0.9525, 0.3964, 0.9482, 0.3964, 0.9482, 0.3702, 0.4508, 0.7202, 0.4508, 0.6425, 0.455, 0.6425, 0.455, 0.7202, 0.6231, 0.6126, 0.6321, 0.6036, 0.6321, 0.6134, 0.6293, 0.6192, 0.5708, 0.6036, 0.5798, 0.6126, 0.5736, 0.6192, 0.5708, 0.6134, 0.09252, 0.3372, 0.09251, 0.2691, 0.1017, 0.2691, 0.1017, 0.3372, 0.3897, 0.2691, 0.3897, 0.3372, 0.3804, 0.3372, 0.3805, 0.2691, 0.06569, 0.006949, 0.1017, 0.2691, 0.09251, 0.2691, 0.05649, 0.006996, 0.3805, 0.2691, 0.4165, 0.006949, 0.4257, 0.006996, 0.3897, 0.2691, 0.5736, 0.6192, 0.5798, 0.6126, 0.6231, 0.6126, 0.6293, 0.6192, 0.6277, 0.6228, 0.5752, 0.6228, 0.1344, 0.7111, 0.1319, 0.6522, 0.1384, 0.6511, 0.1408, 0.7119, 0.07331, 0.6522, 0.07089, 0.7111, 0.06448, 0.7119, 0.0669, 0.6511, 0.1293, 0.7384, 0.1344, 0.7111, 0.1408, 0.7119, 0.1355, 0.7398, 0.07089, 0.7111, 0.07597, 0.7384, 0.06974, 0.7398, 0.06448, 0.7119, 0.1096, 0.7621, 0.1293, 0.7384, 0.1355, 0.7398, 0.1167, 0.7623, 0.09568, 0.7621, 0.09484, 0.7751, 0.08774, 0.7749, 0.08852, 0.7623, 0.1104, 0.7751, 0.1096, 0.7621, 0.1167, 0.7623, 0.1175, 0.7749, 0.07597, 0.7384, 0.09568, 0.7621, 0.08852, 0.7623, 0.06974, 0.7398, 0.0669, 0.6511, 0.06377, 0.6149, 0.0702, 0.6152, 0.07331, 0.6522, 0.1415, 0.6149, 0.1384, 0.6511, 0.1319, 0.6522, 0.1351, 0.6152, 0.8667, 0.8159, 0.885, 0.8191, 0.8913, 0.8251, 0.8729, 0.822, 0.885, 0.7563, 0.8667, 0.7594, 0.8729, 0.7534, 0.8913, 0.7502, 0.5456, 0.7878, 0.4891, 0.7878, 0.4891, 0.7515, 0.5456, 0.7515, 0.9592, 0.006959, 0.964, 0.006949, 0.9639, 0.07009, 0.9592, 0.0701, 0.8552, 0.2516, 0.8624, 0.2444, 0.8649, 0.2505, 0.8613, 0.2542, 0.8726, 0.2444, 0.8798, 0.2517, 0.8737, 0.2542, 0.8701, 0.2505, 0.8798, 0.2619, 0.8726, 0.2692, 0.8701, 0.263, 0.8737, 0.2594, 0.8726, 0.2692, 0.8624, 0.2691, 0.8649, 0.263, 0.8701, 0.263, 0.8552, 0.2619, 0.8552, 0.2516, 0.8613, 0.2542, 0.8613, 0.2594, 0.8624, 0.2444, 0.8726, 0.2444, 0.8701, 0.2505, 0.8649, 0.2505, 0.8798, 0.2517, 0.8798, 0.2619, 0.8737, 0.2594, 0.8737, 0.2542, 0.7437, 0.5889, 0.7385, 0.5888, 0.7349, 0.5852, 0.7349, 0.58, 0.7385, 0.5763, 0.7437, 0.5764, 0.7473, 0.58, 0.7473, 0.5852, 0.9522, 0.7502, 0.957, 0.7502, 0.957, 0.8133, 0.9522, 0.8134, 0.9581, 0.6044, 0.9629, 0.6044, 0.9629, 0.6676, 0.9581, 0.6676, 0.9629, 0.6044, 0.9677, 0.6044, 0.9677, 0.6676, 0.9629, 0.6676, 0.9623, 0.8391, 0.9671, 0.839, 0.9671, 0.9021, 0.9623, 0.9022, 0.964, 0.006949, 0.9688, 0.006959, 0.9688, 0.0701, 0.9639, 0.07009, 0.957, 0.7502, 0.9618, 0.7502, 0.9618, 0.8134, 0.957, 0.8133, 0.9575, 0.839, 0.9623, 0.8391, 0.9623, 0.9022, 0.9575, 0.9021, 0.9099, 0.9071, 0.8667, 0.9071, 0.8667, 0.839, 0.9099, 0.839, 0.8782, 0.1367, 0.8782, 0.09345, 0.8825, 0.09345, 0.8825, 0.1367, 0.3805, 0.2691, 0.3804, 0.3372, 0.3762, 0.3372, 0.3762, 0.2691, 0.8929, 0.7354, 0.8929, 0.6921, 0.8971, 0.6921, 0.8971, 0.7354, 0.9657, 0.1068, 0.9642, 0.09345, 0.9718, 0.09345, 0.9703, 0.1068, 0.6768, 0.7618, 0.69, 0.7602, 0.6908, 0.7827, 0.6768, 0.7664, 0.138, 0.9641, 0.1395, 0.9802, 0.1319, 0.9802, 0.1334, 0.9641, 0.3919, 0.7754, 0.3779, 0.7917, 0.3787, 0.7691, 0.3919, 0.7708, 0.3919, 0.7754, 0.3919, 0.7708, 0.4044, 0.7715, 0.4029, 0.775, 0.3316, 0.9807, 0.3316, 0.9583, 0.3392, 0.9583, 0.3392, 0.9807, 0.9661, 0.1193, 0.9699, 0.1193, 0.9699, 0.1277, 0.9661, 0.1277, 0.6768, 0.7618, 0.6768, 0.7664, 0.6658, 0.766, 0.6643, 0.7626, 0.9657, 0.1068, 0.9703, 0.1068, 0.9699, 0.1193, 0.9661, 0.1193, 0.9052, 0.9611, 0.9098, 0.9611, 0.9094, 0.9721, 0.9056, 0.9721, 0.4102, 0.7776, 0.4125, 0.7747, 0.4188, 0.7822, 0.4152, 0.7834, 0.4029, 0.775, 0.4044, 0.7715, 0.4125, 0.7747, 0.4102, 0.7776, 0.6643, 0.7626, 0.6658, 0.766, 0.6585, 0.7687, 0.6562, 0.7657, 0.9056, 0.9721, 0.9094, 0.9721, 0.9094, 0.9794, 0.9056, 0.9794, 0.06482, 0.8893, 0.06858, 0.8893, 0.06858, 0.8966, 0.06482, 0.8966, 0.6562, 0.7657, 0.6585, 0.7687, 0.6535, 0.7744, 0.6499, 0.7732, 0.06482, 0.8834, 0.06858, 0.8834, 0.06858, 0.8893, 0.06482, 0.8893, 0.8496, 0.2837, 0.8534, 0.2837, 0.8534, 0.2912, 0.8496, 0.2912, 0.4178, 0.7906, 0.4215, 0.7909, 0.4215, 0.8244, 0.4178, 0.8242, 0.8496, 0.2912, 0.8534, 0.2912, 0.8534, 0.2999, 0.8496, 0.2999, 0.4152, 0.7834, 0.4188, 0.7822, 0.4215, 0.7909, 0.4178, 0.7906, 0.6499, 0.7732, 0.6535, 0.7744, 0.651, 0.7816, 0.6472, 0.7819, 0.6472, 0.8155, 0.651, 0.8152, 0.6548, 0.824, 0.6515, 0.8259, 0.6472, 0.7819, 0.651, 0.7816, 0.651, 0.8152, 0.6472, 0.8155, 0.06482, 0.8966, 0.06858, 0.8966, 0.06858, 0.9302, 0.06482, 0.9302, 0.8496, 0.2999, 0.8534, 0.2999, 0.8534, 0.3335, 0.8496, 0.3335, 0.5282, 0.9824, 0.5244, 0.9824, 0.5206, 0.9666, 0.532, 0.9666, 0.06482, 0.9302, 0.06858, 0.9302, 0.06858, 0.9388, 0.06482, 0.9388, 0.8496, 0.3335, 0.8534, 0.3335, 0.8534, 0.3439, 0.8496, 0.3439, 0.4178, 0.8242, 0.4215, 0.8244, 0.4172, 0.8349, 0.4139, 0.833, 0.2457, 0.9827, 0.2457, 0.9619, 0.2572, 0.9619, 0.2572, 0.9827, 0.8496, 0.3439, 0.8534, 0.3439, 0.8572, 0.3626, 0.8458, 0.3626, 0.4139, 0.833, 0.4172, 0.8349, 0.4178, 0.8536, 0.3972, 0.8414, 0.6515, 0.8259, 0.6548, 0.824, 0.6715, 0.8325, 0.6509, 0.8446, 0.662, 0.9681, 0.662, 0.9632, 0.6662, 0.9632, 0.6662, 0.9681, 0.9085, 0.1201, 0.9092, 0.1151, 0.9134, 0.1152, 0.9127, 0.1202, 0.5732, 0.9705, 0.5732, 0.9655, 0.5774, 0.9655, 0.5774, 0.9705, 0.9117, 0.7188, 0.911, 0.7139, 0.9152, 0.7138, 0.9159, 0.7188, 0.9117, 0.7188, 0.9159, 0.7188, 0.9205, 0.7247, 0.9163, 0.7248, 0.5774, 0.9655, 0.5732, 0.9655, 0.5723, 0.9563, 0.5784, 0.9563, 0.6671, 0.9537, 0.661, 0.9537, 0.6596, 0.9406, 0.6686, 0.9406, 0.6662, 0.9632, 0.662, 0.9632, 0.661, 0.9537, 0.6671, 0.9537, 0.9152, 0.7138, 0.911, 0.7139, 0.9116, 0.7046, 0.9176, 0.7045, 0.9134, 0.1152, 0.9092, 0.1151, 0.9068, 0.1058, 0.9128, 0.1059, 0.006949, 0.9796, 0.006949, 0.9641, 0.01591, 0.9641, 0.01591, 0.9796, 0.9176, 0.7045, 0.9116, 0.7046, 0.9125, 0.6923, 0.928, 0.6921, 0.9128, 0.1059, 0.9068, 0.1058, 0.8964, 0.09345, 0.9119, 0.09362, 0.5784, 0.9563, 0.5723, 0.9563, 0.5708, 0.944, 0.5798, 0.944, 0.7848, 0.5878, 0.7806, 0.5878, 0.7813, 0.579, 0.784, 0.579, 0.9085, 0.1201, 0.9127, 0.1202, 0.9081, 0.1261, 0.9039, 0.126, 0.662, 0.9681, 0.6662, 0.9681, 0.6662, 0.9736, 0.662, 0.9736, 0.5732, 0.9705, 0.5774, 0.9705, 0.5774, 0.9765, 0.5732, 0.9765, 0.784, 0.5763, 0.784, 0.579, 0.7813, 0.579, 0.7813, 0.5763, 0.4731, 0.7532, 0.4689, 0.7532, 0.4697, 0.7461, 0.4724, 0.7461, 0.9163, 0.7248, 0.9205, 0.7247, 0.928, 0.7308, 0.9253, 0.7308, 0.9039, 0.126, 0.9081, 0.1261, 0.8991, 0.1321, 0.8964, 0.1321, 0.9786, 0.93, 0.9786, 0.9199, 0.984, 0.9199, 0.984, 0.93, 0.9784, 0.4591, 0.9885, 0.4591, 0.9885, 0.4855, 0.9784, 0.4855, 0.7155, 0.5892, 0.7155, 0.5791, 0.721, 0.5791, 0.721, 0.5892, 0.9811, 0.1819, 0.971, 0.1819, 0.971, 0.1527, 0.9811, 0.1527, 0.2819, 0.9366, 0.2765, 0.9366, 0.2765, 0.9202, 0.2819, 0.9202, 0.4114, 0.9785, 0.4114, 0.9494, 0.4169, 0.9494, 0.4169, 0.9785, 0.9885, 0.4855, 0.9885, 0.4591, 0.9912, 0.4591, 0.9912, 0.4855, 0.2765, 0.8811, 0.2819, 0.8811, 0.2819, 0.8985, 0.2765, 0.8985, 0.9811, 0.2083, 0.971, 0.2083, 0.971, 0.1819, 0.9811, 0.1819, 0.9784, 0.43, 0.9885, 0.43, 0.9885, 0.4591, 0.9784, 0.4591, 0.2765, 0.9769, 0.2765, 0.9505, 0.2819, 0.9505, 0.2819, 0.9769, 0.7839, 0.8344, 0.7839, 0.8398, 0.7812, 0.8398, 0.7812, 0.8344, 0.721, 0.5791, 0.7155, 0.5791, 0.7155, 0.5763, 0.721, 0.5763, 0.971, 0.1819, 0.971, 0.2083, 0.9683, 0.2083, 0.9683, 0.1819, 0.2819, 0.9099, 0.2819, 0.9202, 0.2765, 0.9202, 0.2765, 0.9099, 0.2819, 0.8985, 0.2819, 0.9099, 0.2765, 0.9099, 0.2765, 0.8985, 0.9811, 0.1819, 0.9811, 0.1527, 0.9913, 0.1699, 0.9913, 0.1813, 0.9784, 0.4591, 0.9784, 0.4855, 0.9682, 0.4689, 0.9682, 0.4586, 0.9811, 0.2083, 0.9811, 0.1819, 0.9913, 0.1813, 0.9913, 0.1917, 0.9784, 0.43, 0.9784, 0.4591, 0.9682, 0.4586, 0.9682, 0.4472, 0.8169, 0.2667, 0.8169, 0.2565, 0.8223, 0.2565, 0.8223, 0.2667, 0.9401, 0.1109, 0.93, 0.1109, 0.93, 0.09345, 0.9401, 0.09345, 0.7612, 0.5892, 0.7612, 0.579, 0.7667, 0.579, 0.7667, 0.5892, 0.9517, 0.2502, 0.9618, 0.2502, 0.9618, 0.2694, 0.9517, 0.2694, 0.8438, 0.6979, 0.8492, 0.6979, 0.8492, 0.7089, 0.8438, 0.7089, 0.9811, 0.7878, 0.9811, 0.8069, 0.9757, 0.8069, 0.9757, 0.7878, 0.93, 0.09345, 0.93, 0.1109, 0.9273, 0.1109, 0.9273, 0.09345, 0.8492, 0.7346, 0.8438, 0.7346, 0.8438, 0.7233, 0.8492, 0.7233, 0.9517, 0.2328, 0.9618, 0.2328, 0.9618, 0.2502, 0.9517, 0.2502, 0.9401, 0.1301, 0.93, 0.1301, 0.93, 0.1109, 0.9401, 0.1109, 0.09314, 0.9641, 0.09314, 0.9814, 0.0877, 0.9814, 0.0877, 0.9641, 0.8262, 0.5763, 0.8262, 0.5818, 0.8235, 0.5818, 0.8235, 0.5763, 0.7667, 0.579, 0.7612, 0.579, 0.7612, 0.5763, 0.7667, 0.5763, 0.9618, 0.2502, 0.9618, 0.2328, 0.9646, 0.2328, 0.9646, 0.2502, 0.8438, 0.7158, 0.8438, 0.7089, 0.8492, 0.7089, 0.8492, 0.7158, 0.8438, 0.7233, 0.8438, 0.7158, 0.8492, 0.7158, 0.8492, 0.7233, 0.9517, 0.2502, 0.9517, 0.2694, 0.9415, 0.2581, 0.9415, 0.2506, 0.9401, 0.1109, 0.9401, 0.09345, 0.9503, 0.1044, 0.9503, 0.1113, 0.9517, 0.2328, 0.9517, 0.2502, 0.9415, 0.2506, 0.9415, 0.2437, 0.9401, 0.1301, 0.9401, 0.1109, 0.9503, 0.1113, 0.9503, 0.1188, 0.5459, 0.9768, 0.5459, 0.9666, 0.5513, 0.9666, 0.5513, 0.9768, 0.7176, 0.9587, 0.7074, 0.9587, 0.7074, 0.9413, 0.7176, 0.9413, 0.7727, 0.2694, 0.7727, 0.2592, 0.7781, 0.2592, 0.7781, 0.2694, 0.9521, 0.7096, 0.9622, 0.7096, 0.9622, 0.7288, 0.9521, 0.7288, 0.8458, 0.3765, 0.8512, 0.3765, 0.8512, 0.3875, 0.8458, 0.3875, 0.03673, 0.9631, 0.03673, 0.9823, 0.03129, 0.9823, 0.03129, 0.9631, 0.7074, 0.9413, 0.7074, 0.9587, 0.7047, 0.9587, 0.7047, 0.9412, 0.8512, 0.4132, 0.8458, 0.4132, 0.8458, 0.4019, 0.8512, 0.4019, 0.9521, 0.6921, 0.9622, 0.6921, 0.9622, 0.7096, 0.9521, 0.7096, 0.7176, 0.9779, 0.7074, 0.9779, 0.7074, 0.9587, 0.7176, 0.9587, 0.118, 0.9641, 0.118, 0.9814, 0.1125, 0.9814, 0.1125, 0.9641, 0.8389, 0.2565, 0.8389, 0.2619, 0.8362, 0.2619, 0.8362, 0.2565, 0.7781, 0.2592, 0.7727, 0.2592, 0.7727, 0.2565, 0.7781, 0.2565, 0.9622, 0.7096, 0.9622, 0.6921, 0.965, 0.6921, 0.965, 0.7096, 0.8458, 0.3943, 0.8458, 0.3875, 0.8512, 0.3875, 0.8512, 0.3943, 0.8458, 0.4019, 0.8458, 0.3943, 0.8512, 0.3943, 0.8512, 0.4019, 0.9521, 0.7096, 0.9521, 0.7288, 0.9419, 0.7175, 0.9419, 0.7099, 0.7176, 0.9587, 0.7176, 0.9413, 0.7277, 0.9522, 0.7277, 0.9591, 0.9521, 0.6921, 0.9521, 0.7096, 0.9419, 0.7099, 0.9419, 0.7031, 0.7176, 0.9779, 0.7176, 0.9587, 0.7277, 0.9591, 0.7277, 0.9666, 0.8953, 0.2697, 0.8953, 0.2392, 0.9149, 0.2392, 0.9149, 0.2697, 0.8353, 0.02436, 0.8643, 0.006949, 0.8643, 0.07281, 0.8353, 0.09022, 0.3779, 0.9785, 0.3779, 0.9494, 0.3975, 0.9494, 0.3975, 0.9785, 0.2841, 0.8672, 0.2551, 0.8498, 0.2551, 0.784, 0.2841, 0.8014, 0.05092, 0.8834, 0.05092, 0.9492, 0.03129, 0.9492, 0.03129, 0.8834, 0.5206, 0.9527, 0.5206, 0.8869, 0.5402, 0.8869, 0.5402, 0.9527, 0.4354, 0.9776, 0.4354, 0.9483, 0.455, 0.9483, 0.455, 0.9776, 0.7416, 0.9708, 0.7416, 0.9412, 0.7625, 0.9453, 0.7625, 0.9748, 0.298, 0.9873, 0.298, 0.9583, 0.3177, 0.9583, 0.3177, 0.9873, 0.8353, 0.1377, 0.8353, 0.1082, 0.8562, 0.1041, 0.8562, 0.1337, 0.1881, 0.9614, 0.1881, 0.9827, 0.1685, 0.9827, 0.1685, 0.9614, 0.2122, 0.9831, 0.2122, 0.9619, 0.2318, 0.9619, 0.2318, 0.9831, 0.9275, 0.5131, 0.9275, 0.5813, 0.9239, 0.5813, 0.9239, 0.5131, 0.6649, 0.9267, 0.6649, 0.8585, 0.6686, 0.8585, 0.6686, 0.9267, 0.6612, 0.9267, 0.6612, 0.8585, 0.6649, 0.8585, 0.6649, 0.9267, 0.9238, 0.4982, 0.9238, 0.43, 0.9275, 0.43, 0.9275, 0.4982, 0.9239, 0.5131, 0.9239, 0.5813, 0.9202, 0.5813, 0.9202, 0.5131, 0.9276, 0.1527, 0.9276, 0.2209, 0.9238, 0.2209, 0.9238, 0.1527, 0.9854, 0.977, 0.9814, 0.977, 0.9786, 0.9741, 0.9786, 0.9702, 0.9814, 0.9674, 0.9854, 0.9674, 0.9882, 0.9702, 0.9882, 0.9742, 0.9238, 0.1527, 0.9238, 0.2209, 0.9203, 0.2209, 0.9203, 0.1527, 0.9202, 0.4982, 0.9202, 0.43, 0.9238, 0.43, 0.9238, 0.4982, 0.9882, 0.9507, 0.9854, 0.9535, 0.9814, 0.9535, 0.9786, 0.9507, 0.9786, 0.9467, 0.9814, 0.9439, 0.9854, 0.9439, 0.9882, 0.9467])
me_cube.materials.append(mat_material)
me_cube.use_mirror_vertex_groups = False
me_cube.update()
me_cube_001 = bpy.data.meshes.new('Cube.001')
me_cube_001.from_pydata([(0.06357, -0.1271, -0.8614), (-0.2893, -0.1271, 0.02771), (0.06357, 0.1271, -0.8614), (-0.2893, 0.1271, 0.02771), (0.5543, -0.1271, -0.8552), (0.2014, -0.1271, 0.02771), (0.5543, 0.1271, -0.8552), (0.2014, 0.1271, 0.02771), (0.04411, -0.1465, -0.8575), (0.04411, 0.1465, -0.8575), (0.5735, -0.1465, -0.8518), (0.5735, 0.1465, -0.8518), (0.04703, -0.1446, -0.9287), (0.04703, 0.1446, -0.9287), (0.5727, -0.1446, -0.9231), (0.5727, 0.1446, -0.9231)], [], [(0, 1, 3, 2), (2, 3, 7, 6), (6, 7, 5, 4), (4, 5, 1, 0), (7, 3, 1, 5), (0, 2, 9, 8), (2, 6, 11, 9), (4, 0, 8, 10), (6, 4, 10, 11), (11, 10, 14, 15), (13, 15, 14, 12), (10, 8, 12, 14), (9, 11, 15, 13), (8, 9, 13, 12)])
me_cube_001.polygons.foreach_set('use_smooth', [True] * 14)
_uv = me_cube_001.uv_layers.new(name='UVMap')
_uv.uv.foreach_set('vector', [0.6525, 0.7463, 0.6525, 0.6044, 0.6908, 0.6044, 0.6908, 0.7463, 0.2122, 0.7437, 0.2122, 0.5998, 0.2808, 0.627, 0.2812, 0.7701, 0.7047, 0.7447, 0.7047, 0.6044, 0.7429, 0.6044, 0.7429, 0.7447, 0.2951, 0.7701, 0.2954, 0.627, 0.364, 0.5998, 0.364, 0.7437, 0.9066, 0.6044, 0.9066, 0.6782, 0.8684, 0.6782, 0.8684, 0.6044, 0.3009, 0.8607, 0.3392, 0.8607, 0.3421, 0.8636, 0.298, 0.8636, 0.3392, 0.8607, 0.3392, 0.7869, 0.3421, 0.784, 0.3421, 0.8636, 0.3009, 0.7869, 0.3009, 0.8607, 0.298, 0.8636, 0.298, 0.784, 0.3392, 0.7869, 0.3009, 0.7869, 0.298, 0.784, 0.3421, 0.784, 0.8711, 0.4142, 0.8711, 0.3702, 0.8817, 0.3704, 0.8817, 0.414, 0.8405, 0.5091, 0.8405, 0.43, 0.884, 0.43, 0.884, 0.5091, 0.7398, 0.7586, 0.7398, 0.8383, 0.729, 0.8379, 0.729, 0.7588, 0.8438, 0.684, 0.8438, 0.6044, 0.8545, 0.6046, 0.8545, 0.6837, 0.8684, 0.7362, 0.8684, 0.6921, 0.879, 0.6924, 0.879, 0.7359])
me_cube_001.materials.append(mat_material)
me_cube_001.use_mirror_vertex_groups = False
me_cube_001.update()

# ---- objects
ob_cube = bpy.data.objects.new('Cube', me_cube)
ob_empty = bpy.data.objects.new('Empty', None)
ob_cube_001 = bpy.data.objects.new('Cube.001', me_cube_001)

# ---- transforms, parenting, visibility, modifiers, constraints
ob_cube.location = (0.0, 0.0, 0.0)
ob_cube.lock_rotations_4d = False
ob_cube.empty_display_type = 'ARROWS'
ob_cube.lineart.crease_threshold = 0.0
ob_empty.location = (0.0, 2.58, 1.775)
ob_empty.rotation_euler = (1.571, -0.01794, -2.41e-09)
ob_empty.scale = (-1.0, 1.0, 1.0)
ob_empty.empty_display_type = 'IMAGE'
ob_empty.empty_display_size = 5.0
ob_cube_001.location = (1.117, -0.9045, -1.026)
ob_cube_001.lock_rotations_4d = False
ob_cube_001.empty_display_type = 'ARROWS'
ob_cube_001.lineart.crease_threshold = 0.0

# ---- collection membership
col_collection.objects.link(ob_cube)
col_collection.objects.link(ob_empty)
col_collection.objects.link(ob_cube_001)

# ---- scene / render settings (as saved in the file)
scene.frame_start = 1; scene.frame_end = 250; scene.frame_set(1)
scene.render.engine = 'BLENDER_EEVEE_NEXT'
scene.render.resolution_x = 1080
scene.cycles.sampling_pattern = 'TABULATED_SOBOL'
bpy.context.view_layer.update()

# ---- added for rendering (the .blend has no active camera): camera
cam_auto = bpy.data.cameras.new('AutoCamera')
cam_auto.lens = 50.0
cam_auto.sensor_width = 36.0
cam_auto.clip_end = 1000.0
ob_auto_camera = bpy.data.objects.new('AutoCamera', cam_auto)
scene.collection.objects.link(ob_auto_camera)
ob_auto_camera.location = (5.39482, -6.82265, 3.82602)
ob_auto_camera.rotation_euler = (1.09748, -7.21219e-08, 0.694738)
scene.camera = ob_auto_camera
bpy.context.view_layer.update()
